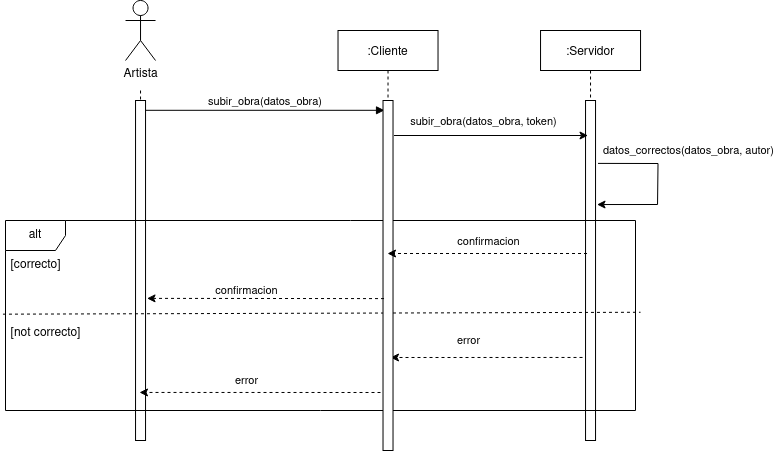

The diagram above was exported from draw.io. Its source (the exported page's mxGraphModel, read from the mxfile embedded in the PNG):
<mxGraphModel dx="1434" dy="835" grid="1" gridSize="10" guides="1" tooltips="1" connect="1" arrows="1" fold="1" page="1" pageScale="1" pageWidth="827" pageHeight="1169" math="0" shadow="0">
  <root>
    <mxCell id="0" />
    <mxCell id="1" parent="0" />
    <mxCell id="PKGNa6Xo6zSjOGFxYb83-1" style="edgeStyle=orthogonalEdgeStyle;rounded=0;orthogonalLoop=1;jettySize=auto;html=1;dashed=1;endArrow=none;endFill=0;" edge="1" parent="1">
      <mxGeometry relative="1" as="geometry">
        <mxPoint x="160.04000000000002" y="290" as="targetPoint" />
        <mxPoint x="160.04000000000002" y="160" as="sourcePoint" />
      </mxGeometry>
    </mxCell>
    <mxCell id="PKGNa6Xo6zSjOGFxYb83-2" value="valora_obra(obra, valoración, [comentario])" style="verticalAlign=bottom;endArrow=block;shadow=0;strokeWidth=1;entryX=-0.1;entryY=0.028;entryDx=0;entryDy=0;entryPerimeter=0;" edge="1" parent="1" source="PKGNa6Xo6zSjOGFxYb83-3">
      <mxGeometry relative="1" as="geometry">
        <mxPoint x="560.04" y="180" as="sourcePoint" />
        <mxPoint x="404.03999999999996" y="179.79999999999995" as="targetPoint" />
      </mxGeometry>
    </mxCell>
    <mxCell id="PKGNa6Xo6zSjOGFxYb83-3" value="" style="points=[];perimeter=orthogonalPerimeter;rounded=0;shadow=0;strokeWidth=1;" vertex="1" parent="1">
      <mxGeometry x="155.04000000000002" y="170" width="10" height="340" as="geometry" />
    </mxCell>
    <mxCell id="PKGNa6Xo6zSjOGFxYb83-4" value="Usuario registrado" style="shape=umlActor;verticalLabelPosition=bottom;verticalAlign=top;html=1;outlineConnect=0;" vertex="1" parent="1">
      <mxGeometry x="145.04000000000002" y="70" width="30" height="60" as="geometry" />
    </mxCell>
    <mxCell id="PKGNa6Xo6zSjOGFxYb83-5" value=":Servidor" style="shape=umlLifeline;perimeter=lifelinePerimeter;container=1;collapsible=0;recursiveResize=0;rounded=0;shadow=0;strokeWidth=1;" vertex="1" parent="1">
      <mxGeometry x="655" y="100" width="100" height="410" as="geometry" />
    </mxCell>
    <mxCell id="PKGNa6Xo6zSjOGFxYb83-6" value="" style="points=[];perimeter=orthogonalPerimeter;rounded=0;shadow=0;strokeWidth=1;" vertex="1" parent="PKGNa6Xo6zSjOGFxYb83-5">
      <mxGeometry x="45" y="70" width="10" height="340" as="geometry" />
    </mxCell>
    <mxCell id="PKGNa6Xo6zSjOGFxYb83-7" value="" style="endArrow=classic;html=1;rounded=0;exitX=1.248;exitY=0.185;exitDx=0;exitDy=0;exitPerimeter=0;entryX=1.148;entryY=0.306;entryDx=0;entryDy=0;entryPerimeter=0;" edge="1" parent="PKGNa6Xo6zSjOGFxYb83-5" source="PKGNa6Xo6zSjOGFxYb83-6" target="PKGNa6Xo6zSjOGFxYb83-6">
      <mxGeometry width="50" height="50" relative="1" as="geometry">
        <mxPoint x="67.48000000000002" y="140" as="sourcePoint" />
        <mxPoint x="117.48000000000002" y="200" as="targetPoint" />
        <Array as="points">
          <mxPoint x="117.48000000000002" y="133" />
          <mxPoint x="117" y="174" />
        </Array>
      </mxGeometry>
    </mxCell>
    <mxCell id="PKGNa6Xo6zSjOGFxYb83-8" value="datos_correctos(usuario, obra, datos)" style="edgeLabel;html=1;align=center;verticalAlign=middle;resizable=0;points=[];" vertex="1" connectable="0" parent="PKGNa6Xo6zSjOGFxYb83-7">
      <mxGeometry x="-0.4552" relative="1" as="geometry">
        <mxPoint x="54" y="-13" as="offset" />
      </mxGeometry>
    </mxCell>
    <mxCell id="PKGNa6Xo6zSjOGFxYb83-9" value="" style="endArrow=classic;html=1;rounded=0;exitX=1.1;exitY=0.1;exitDx=0;exitDy=0;exitPerimeter=0;" edge="1" parent="1" source="PKGNa6Xo6zSjOGFxYb83-20" target="PKGNa6Xo6zSjOGFxYb83-5">
      <mxGeometry width="50" height="50" relative="1" as="geometry">
        <mxPoint x="409.52" y="223" as="sourcePoint" />
        <mxPoint x="607.52" y="205" as="targetPoint" />
      </mxGeometry>
    </mxCell>
    <mxCell id="PKGNa6Xo6zSjOGFxYb83-10" value="valora_obra(token, obra, valoración, [comentario])" style="edgeLabel;html=1;align=center;verticalAlign=middle;resizable=0;points=[];" vertex="1" connectable="0" parent="PKGNa6Xo6zSjOGFxYb83-9">
      <mxGeometry x="-0.3471" y="1" relative="1" as="geometry">
        <mxPoint x="31" y="-14" as="offset" />
      </mxGeometry>
    </mxCell>
    <mxCell id="PKGNa6Xo6zSjOGFxYb83-11" value="alt" style="shape=umlFrame;whiteSpace=wrap;html=1;pointerEvents=0;" vertex="1" parent="1">
      <mxGeometry x="25" y="290" width="785" height="190" as="geometry" />
    </mxCell>
    <mxCell id="PKGNa6Xo6zSjOGFxYb83-12" value="[correcto]" style="text;html=1;align=center;verticalAlign=middle;resizable=0;points=[];autosize=1;strokeColor=none;fillColor=none;" vertex="1" parent="1">
      <mxGeometry x="20.000000000000007" y="320" width="70" height="30" as="geometry" />
    </mxCell>
    <mxCell id="PKGNa6Xo6zSjOGFxYb83-13" value="" style="endArrow=none;dashed=1;html=1;rounded=0;exitX=-0.004;exitY=0.493;exitDx=0;exitDy=0;exitPerimeter=0;entryX=1.008;entryY=0.483;entryDx=0;entryDy=0;entryPerimeter=0;" edge="1" parent="1" source="PKGNa6Xo6zSjOGFxYb83-11" target="PKGNa6Xo6zSjOGFxYb83-11">
      <mxGeometry width="50" height="50" relative="1" as="geometry">
        <mxPoint x="384.99999999999994" y="500" as="sourcePoint" />
        <mxPoint x="434.99999999999994" y="450" as="targetPoint" />
      </mxGeometry>
    </mxCell>
    <mxCell id="PKGNa6Xo6zSjOGFxYb83-14" style="edgeStyle=orthogonalEdgeStyle;rounded=0;orthogonalLoop=1;jettySize=auto;html=1;dashed=1;" edge="1" parent="1">
      <mxGeometry relative="1" as="geometry">
        <mxPoint x="700" y="420" as="sourcePoint" />
        <mxPoint x="410" y="420" as="targetPoint" />
      </mxGeometry>
    </mxCell>
    <mxCell id="PKGNa6Xo6zSjOGFxYb83-15" value="error" style="edgeLabel;html=1;align=center;verticalAlign=middle;resizable=0;points=[];" vertex="1" connectable="0" parent="PKGNa6Xo6zSjOGFxYb83-14">
      <mxGeometry x="0.2827" y="3" relative="1" as="geometry">
        <mxPoint x="8" y="-20" as="offset" />
      </mxGeometry>
    </mxCell>
    <mxCell id="PKGNa6Xo6zSjOGFxYb83-16" value="&lt;div&gt;[not correcto]&lt;/div&gt;" style="text;html=1;align=center;verticalAlign=middle;resizable=0;points=[];autosize=1;strokeColor=none;fillColor=none;" vertex="1" parent="1">
      <mxGeometry x="20.000000000000007" y="388" width="90" height="30" as="geometry" />
    </mxCell>
    <mxCell id="PKGNa6Xo6zSjOGFxYb83-17" value="" style="endArrow=classic;html=1;rounded=0;entryX=0.9;entryY=0.741;entryDx=0;entryDy=0;entryPerimeter=0;exitX=0;exitY=0.72;exitDx=0;exitDy=0;exitPerimeter=0;dashed=1;" edge="1" parent="1">
      <mxGeometry width="50" height="50" relative="1" as="geometry">
        <mxPoint x="399.99999999999994" y="462" as="sourcePoint" />
        <mxPoint x="159" y="461.94000000000005" as="targetPoint" />
      </mxGeometry>
    </mxCell>
    <mxCell id="PKGNa6Xo6zSjOGFxYb83-18" value="error" style="edgeLabel;html=1;align=center;verticalAlign=middle;resizable=0;points=[];" vertex="1" connectable="0" parent="PKGNa6Xo6zSjOGFxYb83-17">
      <mxGeometry x="-0.2531" y="-2" relative="1" as="geometry">
        <mxPoint x="-45" y="-10" as="offset" />
      </mxGeometry>
    </mxCell>
    <mxCell id="PKGNa6Xo6zSjOGFxYb83-19" value=":Cliente" style="shape=umlLifeline;perimeter=lifelinePerimeter;container=1;collapsible=0;recursiveResize=0;rounded=0;shadow=0;strokeWidth=1;" vertex="1" parent="1">
      <mxGeometry x="357.52" y="100" width="100" height="420" as="geometry" />
    </mxCell>
    <mxCell id="PKGNa6Xo6zSjOGFxYb83-20" value="" style="points=[];perimeter=orthogonalPerimeter;rounded=0;shadow=0;strokeWidth=1;" vertex="1" parent="PKGNa6Xo6zSjOGFxYb83-19">
      <mxGeometry x="45" y="70" width="10" height="350" as="geometry" />
    </mxCell>
    <mxCell id="PKGNa6Xo6zSjOGFxYb83-21" value="" style="endArrow=classic;html=1;rounded=0;exitX=0.148;exitY=0.45;exitDx=0;exitDy=0;exitPerimeter=0;dashed=1;" edge="1" parent="1" source="PKGNa6Xo6zSjOGFxYb83-6" target="PKGNa6Xo6zSjOGFxYb83-19">
      <mxGeometry width="50" height="50" relative="1" as="geometry">
        <mxPoint x="507.52" y="360" as="sourcePoint" />
        <mxPoint x="557.52" y="310" as="targetPoint" />
      </mxGeometry>
    </mxCell>
    <mxCell id="PKGNa6Xo6zSjOGFxYb83-22" value="confirmacion" style="edgeLabel;html=1;align=center;verticalAlign=middle;resizable=0;points=[];" vertex="1" connectable="0" parent="PKGNa6Xo6zSjOGFxYb83-21">
      <mxGeometry x="-0.2581" relative="1" as="geometry">
        <mxPoint x="-25" y="-13" as="offset" />
      </mxGeometry>
    </mxCell>
    <mxCell id="PKGNa6Xo6zSjOGFxYb83-23" value="" style="endArrow=classic;html=1;rounded=0;exitX=0.1;exitY=0.566;exitDx=0;exitDy=0;exitPerimeter=0;entryX=1.148;entryY=0.582;entryDx=0;entryDy=0;entryPerimeter=0;dashed=1;" edge="1" parent="1" source="PKGNa6Xo6zSjOGFxYb83-20" target="PKGNa6Xo6zSjOGFxYb83-3">
      <mxGeometry width="50" height="50" relative="1" as="geometry">
        <mxPoint x="257.52" y="380" as="sourcePoint" />
        <mxPoint x="307.52" y="330" as="targetPoint" />
      </mxGeometry>
    </mxCell>
    <mxCell id="PKGNa6Xo6zSjOGFxYb83-24" value="confirmacion" style="edgeLabel;html=1;align=center;verticalAlign=middle;resizable=0;points=[];" vertex="1" connectable="0" parent="PKGNa6Xo6zSjOGFxYb83-23">
      <mxGeometry x="0.1645" y="3" relative="1" as="geometry">
        <mxPoint y="-11" as="offset" />
      </mxGeometry>
    </mxCell>
  </root>
</mxGraphModel>